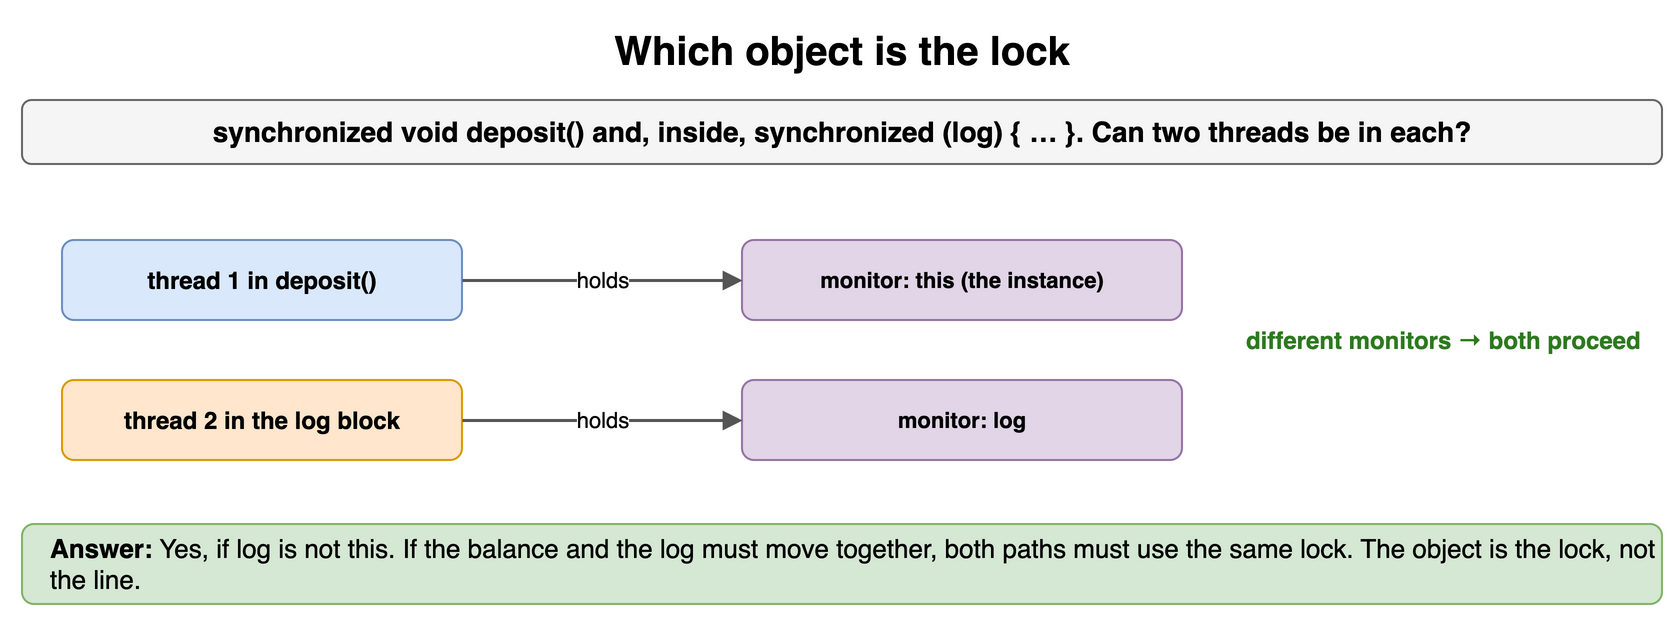

The diagram above was exported from draw.io. Its source (the exported page's mxGraphModel, read from the mxfile embedded in the PNG):
<mxGraphModel dx="900" dy="318" grid="1" gridSize="10" guides="1" tooltips="1" connect="1" arrows="1" fold="1" page="1" pageScale="1" pageWidth="900" pageHeight="318" math="0" shadow="0">
  <root>
    <mxCell id="0" />
    <mxCell id="1" parent="0" />
    <mxCell id="t31" value="Which object is the lock" style="text;html=1;align=center;verticalAlign=middle;whiteSpace=wrap;fontSize=20;fontStyle=1;" vertex="1" parent="1">
      <mxGeometry x="40" y="10" width="820" height="30" as="geometry" />
    </mxCell>
    <mxCell id="t32" value="synchronized void deposit() and, inside, synchronized (log) { … }. Can two threads be in each?" style="rounded=1;whiteSpace=wrap;html=1;fillColor=#f5f5f5;strokeColor=#666666;fontStyle=1;fontSize=14;" vertex="1" parent="1">
      <mxGeometry x="40" y="50" width="820" height="32" as="geometry" />
    </mxCell>
    <mxCell id="t33" value="thread 1 in deposit()" style="rounded=1;whiteSpace=wrap;html=1;fillColor=#dae8fc;strokeColor=#6c8ebf;fontSize=12;align=center;fontStyle=1;" vertex="1" parent="1">
      <mxGeometry x="60" y="120" width="200" height="40" as="geometry" />
    </mxCell>
    <mxCell id="t34" value="thread 2 in the log block" style="rounded=1;whiteSpace=wrap;html=1;fillColor=#ffe6cc;strokeColor=#d79b00;fontSize=12;align=center;fontStyle=1;" vertex="1" parent="1">
      <mxGeometry x="60" y="190" width="200" height="40" as="geometry" />
    </mxCell>
    <mxCell id="t35" value="monitor: this (the instance)" style="rounded=1;whiteSpace=wrap;html=1;fillColor=#e1d5e7;strokeColor=#9673a6;fontSize=11;align=center;fontStyle=1;" vertex="1" parent="1">
      <mxGeometry x="400" y="120" width="220" height="40" as="geometry" />
    </mxCell>
    <mxCell id="t36" value="monitor: log" style="rounded=1;whiteSpace=wrap;html=1;fillColor=#e1d5e7;strokeColor=#9673a6;fontSize=11;align=center;fontStyle=1;" vertex="1" parent="1">
      <mxGeometry x="400" y="190" width="220" height="40" as="geometry" />
    </mxCell>
    <mxCell id="t37" value="holds" style="endArrow=block;endSize=6;html=1;strokeWidth=1.5;strokeColor=#555555;fontSize=11;labelBackgroundColor=#ffffff;" edge="1" parent="1" source="t33" target="t35">
      <mxGeometry relative="1" as="geometry" />
    </mxCell>
    <mxCell id="t38" value="holds" style="endArrow=block;endSize=6;html=1;strokeWidth=1.5;strokeColor=#555555;fontSize=11;labelBackgroundColor=#ffffff;" edge="1" parent="1" source="t34" target="t36">
      <mxGeometry relative="1" as="geometry" />
    </mxCell>
    <mxCell id="t39" value="different monitors → both proceed" style="text;html=1;whiteSpace=wrap;fontSize=11;align=left;verticalAlign=middle;fontSize=12;fontColor=#2d7a1f;fontStyle=1;" vertex="1" parent="1">
      <mxGeometry x="650" y="150" width="210" height="40" as="geometry" />
    </mxCell>
    <mxCell id="t310" value="&lt;b&gt;Answer:&lt;/b&gt; Yes, if log is not this. If the balance and the log must move together, both paths must use the same lock. The object is the lock, not the line." style="rounded=1;whiteSpace=wrap;html=1;fillColor=#d5e8d4;strokeColor=#82b366;fontSize=13;align=left;spacingLeft=12;" vertex="1" parent="1">
      <mxGeometry x="40" y="262" width="820" height="40" as="geometry" />
    </mxCell>
  </root>
</mxGraphModel>